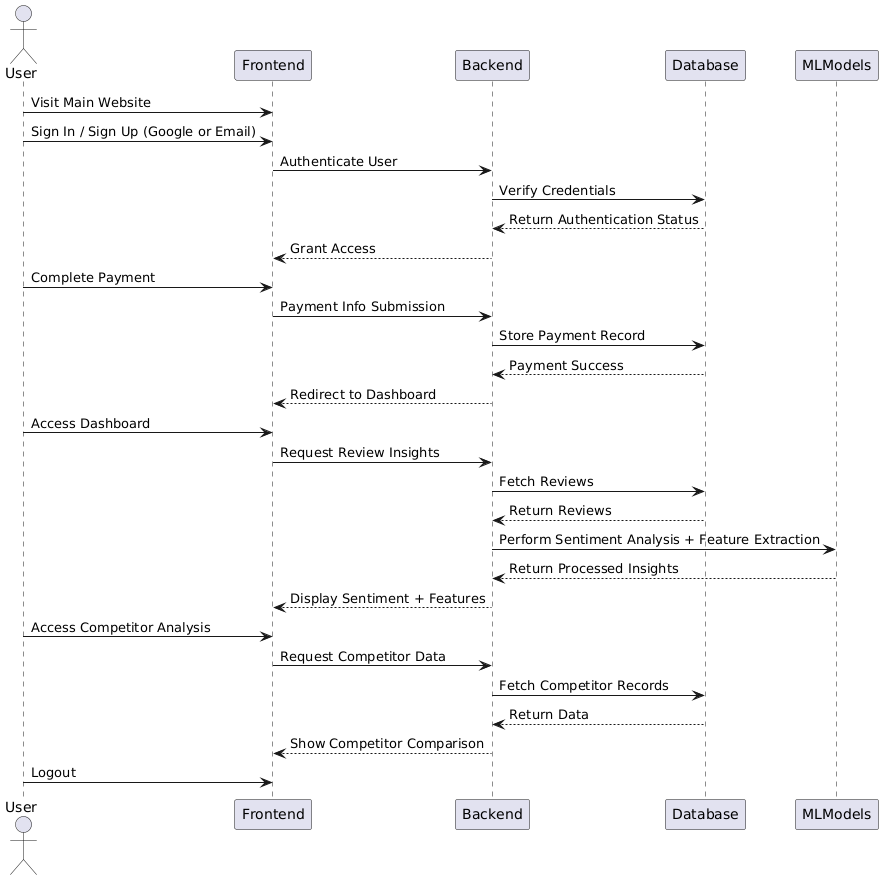

The diagram above was rendered by PlantUML. Its source (embedded in the PNG):
@startuml
actor User
participant Frontend as FE
participant Backend as BE
participant Database as DB
participant MLModels as ML

User -> FE : Visit Main Website
User -> FE : Sign In / Sign Up (Google or Email)
FE -> BE : Authenticate User
BE -> DB : Verify Credentials
DB --> BE : Return Authentication Status
BE --> FE : Grant Access

User -> FE : Complete Payment
FE -> BE : Payment Info Submission
BE -> DB : Store Payment Record
DB --> BE : Payment Success
BE --> FE : Redirect to Dashboard

User -> FE : Access Dashboard
FE -> BE : Request Review Insights
BE -> DB : Fetch Reviews
DB --> BE : Return Reviews
BE -> ML : Perform Sentiment Analysis + Feature Extraction
ML --> BE : Return Processed Insights
BE --> FE : Display Sentiment + Features

User -> FE : Access Competitor Analysis
FE -> BE : Request Competitor Data
BE -> DB : Fetch Competitor Records
DB --> BE : Return Data
BE --> FE : Show Competitor Comparison

User -> FE : Logout
@enduml